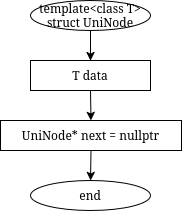

The diagram above was exported from draw.io. Its source (the exported page's mxGraphModel, read from the mxfile embedded in the PNG):
<mxGraphModel dx="702" dy="17" grid="1" gridSize="10" guides="1" tooltips="1" connect="1" arrows="1" fold="1" page="1" pageScale="1" pageWidth="850" pageHeight="1100" math="0" shadow="0">
  <root>
    <mxCell id="0" />
    <mxCell id="1" parent="0" />
    <mxCell id="wMTyb6-KVzNWYsJpBsUY-910" parent="1" style="ellipse;whiteSpace=wrap;html=1;" value="template&amp;lt;class T&amp;gt;&lt;div&gt;struct UniNode&lt;/div&gt;" vertex="1">
      <mxGeometry height="30" width="120" x="1440" y="1610" as="geometry" />
    </mxCell>
    <mxCell id="wMTyb6-KVzNWYsJpBsUY-911" parent="1" style="rounded=0;whiteSpace=wrap;html=1;" value="T data" vertex="1">
      <mxGeometry height="30" width="120" x="1440" y="1670" as="geometry" />
    </mxCell>
    <mxCell id="wMTyb6-KVzNWYsJpBsUY-912" parent="1" style="rounded=0;whiteSpace=wrap;html=1;" value="UniNode* next = nullptr" vertex="1">
      <mxGeometry height="30" width="181" x="1410" y="1730" as="geometry" />
    </mxCell>
    <mxCell id="wMTyb6-KVzNWYsJpBsUY-913" parent="1" style="ellipse;whiteSpace=wrap;html=1;" value="end" vertex="1">
      <mxGeometry height="30" width="120" x="1440" y="1790" as="geometry" />
    </mxCell>
    <mxCell id="wMTyb6-KVzNWYsJpBsUY-914" edge="1" parent="1" source="wMTyb6-KVzNWYsJpBsUY-910" style="endArrow=classic;html=1;rounded=0;exitX=0.5;exitY=1;exitDx=0;exitDy=0;entryX=0.5;entryY=0;entryDx=0;entryDy=0;" target="wMTyb6-KVzNWYsJpBsUY-911" value="">
      <mxGeometry relative="1" as="geometry" />
    </mxCell>
    <mxCell id="wMTyb6-KVzNWYsJpBsUY-915" edge="1" parent="1" source="wMTyb6-KVzNWYsJpBsUY-911" style="endArrow=classic;html=1;rounded=0;exitX=0.5;exitY=1;exitDx=0;exitDy=0;entryX=0.5;entryY=0;entryDx=0;entryDy=0;" target="wMTyb6-KVzNWYsJpBsUY-912" value="">
      <mxGeometry relative="1" as="geometry" />
    </mxCell>
    <mxCell id="wMTyb6-KVzNWYsJpBsUY-916" edge="1" parent="1" source="wMTyb6-KVzNWYsJpBsUY-912" style="endArrow=classic;html=1;rounded=0;exitX=0.5;exitY=1;exitDx=0;exitDy=0;entryX=0.5;entryY=0;entryDx=0;entryDy=0;" target="wMTyb6-KVzNWYsJpBsUY-913" value="">
      <mxGeometry relative="1" as="geometry" />
    </mxCell>
  </root>
</mxGraphModel>